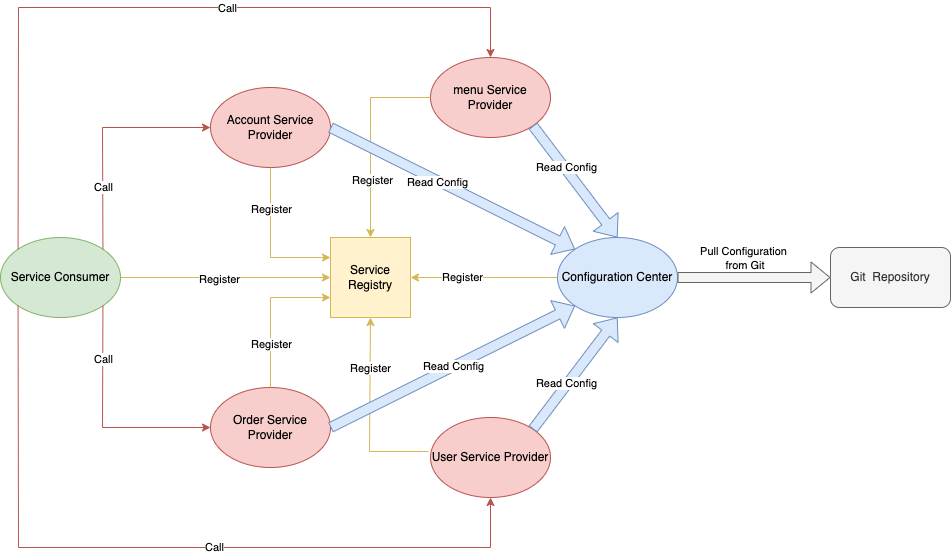

The diagram above was exported from draw.io. Its source (the exported page's mxGraphModel, read from the mxfile embedded in the PNG):
<mxGraphModel dx="2253" dy="1995" grid="1" gridSize="10" guides="1" tooltips="1" connect="1" arrows="1" fold="1" page="1" pageScale="1" pageWidth="827" pageHeight="1169" math="0" shadow="0">
  <root>
    <mxCell id="0" />
    <mxCell id="1" parent="0" />
    <mxCell id="O8QhfDcqGBOwLFHLnoVx-2" value="Account Service Provider" style="ellipse;whiteSpace=wrap;html=1;fillColor=#f8cecc;strokeColor=#b85450;" parent="1" vertex="1">
      <mxGeometry x="50" y="-20" width="120" height="80" as="geometry" />
    </mxCell>
    <mxCell id="O8QhfDcqGBOwLFHLnoVx-3" value="menu Service Provider" style="ellipse;whiteSpace=wrap;html=1;fillColor=#f8cecc;strokeColor=#b85450;" parent="1" vertex="1">
      <mxGeometry x="270" y="-50" width="120" height="80" as="geometry" />
    </mxCell>
    <mxCell id="O8QhfDcqGBOwLFHLnoVx-4" value="Order Service Provider" style="ellipse;whiteSpace=wrap;html=1;fillColor=#f8cecc;strokeColor=#b85450;" parent="1" vertex="1">
      <mxGeometry x="50" y="280" width="120" height="80" as="geometry" />
    </mxCell>
    <mxCell id="O8QhfDcqGBOwLFHLnoVx-5" value="User Service Provider" style="ellipse;whiteSpace=wrap;html=1;fillColor=#f8cecc;strokeColor=#b85450;" parent="1" vertex="1">
      <mxGeometry x="270" y="310" width="120" height="80" as="geometry" />
    </mxCell>
    <mxCell id="O8QhfDcqGBOwLFHLnoVx-6" value="Service Consumer" style="ellipse;whiteSpace=wrap;html=1;fillColor=#d5e8d4;strokeColor=#82b366;" parent="1" vertex="1">
      <mxGeometry x="-160" y="130" width="120" height="80" as="geometry" />
    </mxCell>
    <mxCell id="O8QhfDcqGBOwLFHLnoVx-8" value="Configuration Center" style="ellipse;whiteSpace=wrap;html=1;fillColor=#dae8fc;strokeColor=#6c8ebf;" parent="1" vertex="1">
      <mxGeometry x="397" y="130" width="120" height="80" as="geometry" />
    </mxCell>
    <mxCell id="O8QhfDcqGBOwLFHLnoVx-9" value="" style="endArrow=classic;html=1;rounded=0;exitX=0;exitY=0;exitDx=0;exitDy=0;entryX=0.5;entryY=0;entryDx=0;entryDy=0;fillColor=#f8cecc;strokeColor=#b85450;" parent="1" source="O8QhfDcqGBOwLFHLnoVx-6" target="O8QhfDcqGBOwLFHLnoVx-3" edge="1">
      <mxGeometry width="50" height="50" relative="1" as="geometry">
        <mxPoint x="-100" y="80" as="sourcePoint" />
        <mxPoint x="-50" y="30" as="targetPoint" />
        <Array as="points">
          <mxPoint x="-142" y="-100" />
          <mxPoint x="330" y="-100" />
        </Array>
      </mxGeometry>
    </mxCell>
    <mxCell id="O8QhfDcqGBOwLFHLnoVx-10" value="Call" style="edgeLabel;html=1;align=center;verticalAlign=middle;resizable=0;points=[];" parent="O8QhfDcqGBOwLFHLnoVx-9" vertex="1" connectable="0">
      <mxGeometry x="0.1777" relative="1" as="geometry">
        <mxPoint as="offset" />
      </mxGeometry>
    </mxCell>
    <mxCell id="O8QhfDcqGBOwLFHLnoVx-11" value="" style="endArrow=classic;html=1;rounded=0;exitX=1;exitY=0;exitDx=0;exitDy=0;entryX=0;entryY=0.5;entryDx=0;entryDy=0;fillColor=#f8cecc;strokeColor=#b85450;" parent="1" source="O8QhfDcqGBOwLFHLnoVx-6" target="O8QhfDcqGBOwLFHLnoVx-2" edge="1">
      <mxGeometry width="50" height="50" relative="1" as="geometry">
        <mxPoint x="-40" y="50" as="sourcePoint" />
        <mxPoint x="10" as="targetPoint" />
        <Array as="points">
          <mxPoint x="-58" y="20" />
        </Array>
      </mxGeometry>
    </mxCell>
    <mxCell id="O8QhfDcqGBOwLFHLnoVx-12" value="Call" style="edgeLabel;html=1;align=center;verticalAlign=middle;resizable=0;points=[];" parent="O8QhfDcqGBOwLFHLnoVx-11" vertex="1" connectable="0">
      <mxGeometry x="-0.4627" relative="1" as="geometry">
        <mxPoint as="offset" />
      </mxGeometry>
    </mxCell>
    <mxCell id="O8QhfDcqGBOwLFHLnoVx-13" value="" style="endArrow=classic;html=1;rounded=0;exitX=1;exitY=1;exitDx=0;exitDy=0;entryX=0;entryY=0.5;entryDx=0;entryDy=0;fillColor=#f8cecc;strokeColor=#b85450;" parent="1" source="O8QhfDcqGBOwLFHLnoVx-6" target="O8QhfDcqGBOwLFHLnoVx-4" edge="1">
      <mxGeometry width="50" height="50" relative="1" as="geometry">
        <mxPoint x="-50" y="330" as="sourcePoint" />
        <mxPoint y="280" as="targetPoint" />
        <Array as="points">
          <mxPoint x="-58" y="320" />
        </Array>
      </mxGeometry>
    </mxCell>
    <mxCell id="O8QhfDcqGBOwLFHLnoVx-14" value="Call" style="edgeLabel;html=1;align=center;verticalAlign=middle;resizable=0;points=[];" parent="O8QhfDcqGBOwLFHLnoVx-13" vertex="1" connectable="0">
      <mxGeometry x="-0.541" relative="1" as="geometry">
        <mxPoint as="offset" />
      </mxGeometry>
    </mxCell>
    <mxCell id="O8QhfDcqGBOwLFHLnoVx-15" value="" style="endArrow=classic;html=1;rounded=0;exitX=0;exitY=1;exitDx=0;exitDy=0;entryX=0.5;entryY=1;entryDx=0;entryDy=0;fillColor=#f8cecc;strokeColor=#b85450;" parent="1" source="O8QhfDcqGBOwLFHLnoVx-6" target="O8QhfDcqGBOwLFHLnoVx-5" edge="1">
      <mxGeometry width="50" height="50" relative="1" as="geometry">
        <mxPoint x="-140" y="320" as="sourcePoint" />
        <mxPoint x="-90" y="270" as="targetPoint" />
        <Array as="points">
          <mxPoint x="-142" y="440" />
          <mxPoint x="330" y="440" />
        </Array>
      </mxGeometry>
    </mxCell>
    <mxCell id="O8QhfDcqGBOwLFHLnoVx-16" value="Call" style="edgeLabel;html=1;align=center;verticalAlign=middle;resizable=0;points=[];" parent="O8QhfDcqGBOwLFHLnoVx-15" vertex="1" connectable="0">
      <mxGeometry x="0.0808" y="1" relative="1" as="geometry">
        <mxPoint x="24" as="offset" />
      </mxGeometry>
    </mxCell>
    <mxCell id="O8QhfDcqGBOwLFHLnoVx-17" value="" style="endArrow=classic;html=1;rounded=0;exitX=1;exitY=0.5;exitDx=0;exitDy=0;entryX=0;entryY=0.5;entryDx=0;entryDy=0;fillColor=#fff2cc;strokeColor=#d6b656;" parent="1" source="O8QhfDcqGBOwLFHLnoVx-6" target="O8QhfDcqGBOwLFHLnoVx-30" edge="1">
      <mxGeometry width="50" height="50" relative="1" as="geometry">
        <mxPoint x="20" y="170" as="sourcePoint" />
        <mxPoint x="149" y="170" as="targetPoint" />
      </mxGeometry>
    </mxCell>
    <mxCell id="O8QhfDcqGBOwLFHLnoVx-18" value="Register" style="edgeLabel;html=1;align=center;verticalAlign=middle;resizable=0;points=[];" parent="O8QhfDcqGBOwLFHLnoVx-17" vertex="1" connectable="0">
      <mxGeometry x="-0.0688" y="-1" relative="1" as="geometry">
        <mxPoint as="offset" />
      </mxGeometry>
    </mxCell>
    <mxCell id="O8QhfDcqGBOwLFHLnoVx-19" value="" style="endArrow=classic;html=1;rounded=0;exitX=0.5;exitY=1;exitDx=0;exitDy=0;entryX=0;entryY=0.25;entryDx=0;entryDy=0;fillColor=#fff2cc;strokeColor=#d6b656;" parent="1" source="O8QhfDcqGBOwLFHLnoVx-2" target="O8QhfDcqGBOwLFHLnoVx-30" edge="1">
      <mxGeometry width="50" height="50" relative="1" as="geometry">
        <mxPoint x="210" y="100" as="sourcePoint" />
        <mxPoint x="149" y="155" as="targetPoint" />
        <Array as="points">
          <mxPoint x="110" y="150" />
        </Array>
      </mxGeometry>
    </mxCell>
    <mxCell id="O8QhfDcqGBOwLFHLnoVx-20" value="Register" style="edgeLabel;html=1;align=center;verticalAlign=middle;resizable=0;points=[];" parent="O8QhfDcqGBOwLFHLnoVx-19" vertex="1" connectable="0">
      <mxGeometry x="-0.4478" relative="1" as="geometry">
        <mxPoint as="offset" />
      </mxGeometry>
    </mxCell>
    <mxCell id="O8QhfDcqGBOwLFHLnoVx-21" value="" style="endArrow=classic;html=1;rounded=0;exitX=0.5;exitY=0;exitDx=0;exitDy=0;entryX=0;entryY=0.75;entryDx=0;entryDy=0;fillColor=#fff2cc;strokeColor=#d6b656;" parent="1" source="O8QhfDcqGBOwLFHLnoVx-4" target="O8QhfDcqGBOwLFHLnoVx-30" edge="1">
      <mxGeometry width="50" height="50" relative="1" as="geometry">
        <mxPoint x="130" y="240" as="sourcePoint" />
        <mxPoint x="149" y="185" as="targetPoint" />
        <Array as="points">
          <mxPoint x="110" y="190" />
        </Array>
      </mxGeometry>
    </mxCell>
    <mxCell id="O8QhfDcqGBOwLFHLnoVx-22" value="Register" style="edgeLabel;html=1;align=center;verticalAlign=middle;resizable=0;points=[];" parent="O8QhfDcqGBOwLFHLnoVx-21" vertex="1" connectable="0">
      <mxGeometry x="-0.4179" relative="1" as="geometry">
        <mxPoint as="offset" />
      </mxGeometry>
    </mxCell>
    <mxCell id="O8QhfDcqGBOwLFHLnoVx-23" value="" style="endArrow=classic;html=1;rounded=0;exitX=0;exitY=0.5;exitDx=0;exitDy=0;entryX=0.5;entryY=0;entryDx=0;entryDy=0;fillColor=#fff2cc;strokeColor=#d6b656;" parent="1" source="O8QhfDcqGBOwLFHLnoVx-3" target="O8QhfDcqGBOwLFHLnoVx-30" edge="1">
      <mxGeometry width="50" height="50" relative="1" as="geometry">
        <mxPoint x="290" y="110" as="sourcePoint" />
        <mxPoint x="209" y="140" as="targetPoint" />
        <Array as="points">
          <mxPoint x="210" y="-10" />
        </Array>
      </mxGeometry>
    </mxCell>
    <mxCell id="O8QhfDcqGBOwLFHLnoVx-24" value="Register" style="edgeLabel;html=1;align=center;verticalAlign=middle;resizable=0;points=[];" parent="O8QhfDcqGBOwLFHLnoVx-23" vertex="1" connectable="0">
      <mxGeometry x="0.419" y="1" relative="1" as="geometry">
        <mxPoint as="offset" />
      </mxGeometry>
    </mxCell>
    <mxCell id="O8QhfDcqGBOwLFHLnoVx-25" value="" style="endArrow=classic;html=1;rounded=0;entryX=0.5;entryY=1;entryDx=0;entryDy=0;exitX=-0.017;exitY=0.425;exitDx=0;exitDy=0;exitPerimeter=0;fillColor=#fff2cc;strokeColor=#d6b656;" parent="1" source="O8QhfDcqGBOwLFHLnoVx-5" target="O8QhfDcqGBOwLFHLnoVx-30" edge="1">
      <mxGeometry width="50" height="50" relative="1" as="geometry">
        <mxPoint x="250" y="300" as="sourcePoint" />
        <mxPoint x="209" y="200" as="targetPoint" />
        <Array as="points">
          <mxPoint x="209" y="344" />
        </Array>
      </mxGeometry>
    </mxCell>
    <mxCell id="O8QhfDcqGBOwLFHLnoVx-26" value="Register" style="edgeLabel;html=1;align=center;verticalAlign=middle;resizable=0;points=[];" parent="O8QhfDcqGBOwLFHLnoVx-25" vertex="1" connectable="0">
      <mxGeometry x="0.4679" relative="1" as="geometry">
        <mxPoint as="offset" />
      </mxGeometry>
    </mxCell>
    <mxCell id="O8QhfDcqGBOwLFHLnoVx-27" value="" style="endArrow=classic;html=1;rounded=0;entryX=1;entryY=0.5;entryDx=0;entryDy=0;exitX=0;exitY=0.5;exitDx=0;exitDy=0;fillColor=#fff2cc;strokeColor=#d6b656;" parent="1" source="O8QhfDcqGBOwLFHLnoVx-8" target="O8QhfDcqGBOwLFHLnoVx-30" edge="1">
      <mxGeometry width="50" height="50" relative="1" as="geometry">
        <mxPoint x="320" y="200" as="sourcePoint" />
        <mxPoint x="269" y="170" as="targetPoint" />
      </mxGeometry>
    </mxCell>
    <mxCell id="O8QhfDcqGBOwLFHLnoVx-28" value="Register" style="edgeLabel;html=1;align=center;verticalAlign=middle;resizable=0;points=[];" parent="O8QhfDcqGBOwLFHLnoVx-27" vertex="1" connectable="0">
      <mxGeometry x="0.3125" y="-1" relative="1" as="geometry">
        <mxPoint as="offset" />
      </mxGeometry>
    </mxCell>
    <mxCell id="O8QhfDcqGBOwLFHLnoVx-29" value="Git&amp;nbsp; Repository" style="rounded=1;whiteSpace=wrap;html=1;fillColor=#f5f5f5;fontColor=#333333;strokeColor=#666666;" parent="1" vertex="1">
      <mxGeometry x="670" y="140" width="120" height="60" as="geometry" />
    </mxCell>
    <mxCell id="O8QhfDcqGBOwLFHLnoVx-30" value="Service Registry" style="whiteSpace=wrap;html=1;aspect=fixed;fillColor=#fff2cc;strokeColor=#d6b656;" parent="1" vertex="1">
      <mxGeometry x="170" y="130" width="80" height="80" as="geometry" />
    </mxCell>
    <mxCell id="O8QhfDcqGBOwLFHLnoVx-31" value="" style="shape=flexArrow;endArrow=classic;html=1;rounded=0;entryX=0;entryY=0;entryDx=0;entryDy=0;fillColor=#dae8fc;strokeColor=#6c8ebf;" parent="1" target="O8QhfDcqGBOwLFHLnoVx-8" edge="1">
      <mxGeometry width="50" height="50" relative="1" as="geometry">
        <mxPoint x="170" y="20" as="sourcePoint" />
        <mxPoint x="280" y="60" as="targetPoint" />
      </mxGeometry>
    </mxCell>
    <mxCell id="O8QhfDcqGBOwLFHLnoVx-32" value="Read Config" style="edgeLabel;html=1;align=center;verticalAlign=middle;resizable=0;points=[];" parent="O8QhfDcqGBOwLFHLnoVx-31" vertex="1" connectable="0">
      <mxGeometry x="-0.1215" y="-1" relative="1" as="geometry">
        <mxPoint as="offset" />
      </mxGeometry>
    </mxCell>
    <mxCell id="O8QhfDcqGBOwLFHLnoVx-33" value="Read Config" style="shape=flexArrow;endArrow=classic;html=1;rounded=0;entryX=0;entryY=1;entryDx=0;entryDy=0;exitX=1;exitY=0.5;exitDx=0;exitDy=0;fillColor=#dae8fc;strokeColor=#6c8ebf;" parent="1" source="O8QhfDcqGBOwLFHLnoVx-4" target="O8QhfDcqGBOwLFHLnoVx-8" edge="1">
      <mxGeometry width="50" height="50" relative="1" as="geometry">
        <mxPoint x="230" y="280" as="sourcePoint" />
        <mxPoint x="280" y="230" as="targetPoint" />
      </mxGeometry>
    </mxCell>
    <mxCell id="O8QhfDcqGBOwLFHLnoVx-34" value="" style="shape=flexArrow;endArrow=classic;html=1;rounded=0;exitX=1;exitY=1;exitDx=0;exitDy=0;entryX=0.5;entryY=0;entryDx=0;entryDy=0;fillColor=#dae8fc;strokeColor=#6c8ebf;" parent="1" source="O8QhfDcqGBOwLFHLnoVx-3" target="O8QhfDcqGBOwLFHLnoVx-8" edge="1">
      <mxGeometry width="50" height="50" relative="1" as="geometry">
        <mxPoint x="480" y="70" as="sourcePoint" />
        <mxPoint x="530" y="20" as="targetPoint" />
      </mxGeometry>
    </mxCell>
    <mxCell id="O8QhfDcqGBOwLFHLnoVx-35" value="Read Config" style="edgeLabel;html=1;align=center;verticalAlign=middle;resizable=0;points=[];" parent="O8QhfDcqGBOwLFHLnoVx-34" vertex="1" connectable="0">
      <mxGeometry x="-0.2446" y="1" relative="1" as="geometry">
        <mxPoint as="offset" />
      </mxGeometry>
    </mxCell>
    <mxCell id="O8QhfDcqGBOwLFHLnoVx-36" value="" style="shape=flexArrow;endArrow=classic;html=1;rounded=0;entryX=0.5;entryY=1;entryDx=0;entryDy=0;exitX=1;exitY=0;exitDx=0;exitDy=0;fillColor=#dae8fc;strokeColor=#6c8ebf;" parent="1" source="O8QhfDcqGBOwLFHLnoVx-5" target="O8QhfDcqGBOwLFHLnoVx-8" edge="1">
      <mxGeometry width="50" height="50" relative="1" as="geometry">
        <mxPoint x="370" y="310" as="sourcePoint" />
        <mxPoint x="420" y="260" as="targetPoint" />
      </mxGeometry>
    </mxCell>
    <mxCell id="O8QhfDcqGBOwLFHLnoVx-37" value="Read Config" style="edgeLabel;html=1;align=center;verticalAlign=middle;resizable=0;points=[];" parent="O8QhfDcqGBOwLFHLnoVx-36" vertex="1" connectable="0">
      <mxGeometry x="-0.1877" y="2" relative="1" as="geometry">
        <mxPoint as="offset" />
      </mxGeometry>
    </mxCell>
    <mxCell id="O8QhfDcqGBOwLFHLnoVx-38" value="" style="shape=flexArrow;endArrow=classic;html=1;rounded=0;entryX=0;entryY=0.5;entryDx=0;entryDy=0;exitX=1;exitY=0.5;exitDx=0;exitDy=0;fillColor=#f5f5f5;strokeColor=#666666;" parent="1" source="O8QhfDcqGBOwLFHLnoVx-8" target="O8QhfDcqGBOwLFHLnoVx-29" edge="1">
      <mxGeometry width="50" height="50" relative="1" as="geometry">
        <mxPoint x="530" y="190" as="sourcePoint" />
        <mxPoint x="580" y="140" as="targetPoint" />
      </mxGeometry>
    </mxCell>
    <mxCell id="O8QhfDcqGBOwLFHLnoVx-39" value="Pull Configuration&lt;br&gt;&amp;nbsp;from Git" style="edgeLabel;html=1;align=center;verticalAlign=middle;resizable=0;points=[];" parent="O8QhfDcqGBOwLFHLnoVx-38" vertex="1" connectable="0">
      <mxGeometry x="-0.534" y="2" relative="1" as="geometry">
        <mxPoint x="29" y="-18" as="offset" />
      </mxGeometry>
    </mxCell>
  </root>
</mxGraphModel>